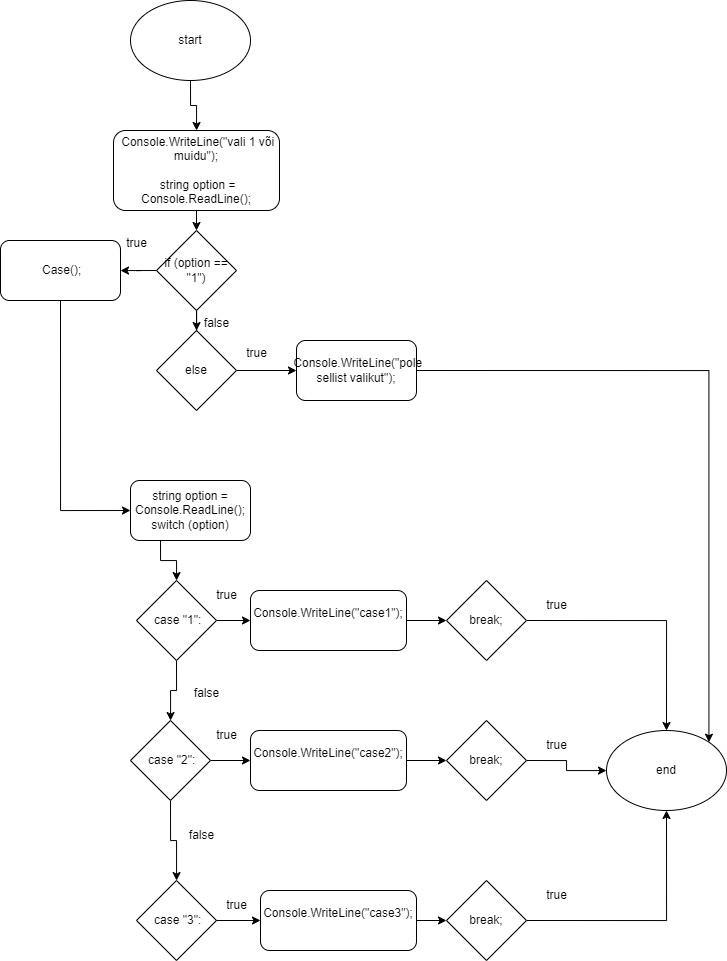

The diagram above was exported from draw.io. Its source (the exported page's mxGraphModel, read from the mxfile embedded in the PNG):
<mxGraphModel dx="881" dy="2587" grid="1" gridSize="10" guides="1" tooltips="1" connect="1" arrows="1" fold="1" page="1" pageScale="1" pageWidth="827" pageHeight="1169" math="0" shadow="0">
  <root>
    <mxCell id="WIyWlLk6GJQsqaUBKTNV-0" />
    <mxCell id="WIyWlLk6GJQsqaUBKTNV-1" parent="WIyWlLk6GJQsqaUBKTNV-0" />
    <mxCell id="ZG5nRqIeteFi4Xc8CtVU-80" style="edgeStyle=orthogonalEdgeStyle;rounded=0;orthogonalLoop=1;jettySize=auto;html=1;exitX=0.5;exitY=1;exitDx=0;exitDy=0;" edge="1" parent="WIyWlLk6GJQsqaUBKTNV-1" source="ZG5nRqIeteFi4Xc8CtVU-23" target="ZG5nRqIeteFi4Xc8CtVU-63">
      <mxGeometry relative="1" as="geometry" />
    </mxCell>
    <mxCell id="ZG5nRqIeteFi4Xc8CtVU-23" value="start" style="ellipse;whiteSpace=wrap;html=1;" vertex="1" parent="WIyWlLk6GJQsqaUBKTNV-1">
      <mxGeometry x="294" y="-340" width="120" height="80" as="geometry" />
    </mxCell>
    <mxCell id="ZG5nRqIeteFi4Xc8CtVU-42" style="edgeStyle=orthogonalEdgeStyle;rounded=0;orthogonalLoop=1;jettySize=auto;html=1;exitX=0.25;exitY=1;exitDx=0;exitDy=0;" edge="1" parent="WIyWlLk6GJQsqaUBKTNV-1" source="ZG5nRqIeteFi4Xc8CtVU-31" target="ZG5nRqIeteFi4Xc8CtVU-33">
      <mxGeometry relative="1" as="geometry" />
    </mxCell>
    <mxCell id="ZG5nRqIeteFi4Xc8CtVU-31" value="string option = Console.ReadLine();&lt;br&gt;switch (option)" style="rounded=1;whiteSpace=wrap;html=1;" vertex="1" parent="WIyWlLk6GJQsqaUBKTNV-1">
      <mxGeometry x="294" y="140" width="120" height="60" as="geometry" />
    </mxCell>
    <mxCell id="ZG5nRqIeteFi4Xc8CtVU-43" style="edgeStyle=orthogonalEdgeStyle;rounded=0;orthogonalLoop=1;jettySize=auto;html=1;exitX=0.5;exitY=1;exitDx=0;exitDy=0;" edge="1" parent="WIyWlLk6GJQsqaUBKTNV-1" source="ZG5nRqIeteFi4Xc8CtVU-33" target="ZG5nRqIeteFi4Xc8CtVU-39">
      <mxGeometry relative="1" as="geometry" />
    </mxCell>
    <mxCell id="ZG5nRqIeteFi4Xc8CtVU-45" style="edgeStyle=orthogonalEdgeStyle;rounded=0;orthogonalLoop=1;jettySize=auto;html=1;exitX=1;exitY=0.5;exitDx=0;exitDy=0;entryX=0;entryY=0.5;entryDx=0;entryDy=0;" edge="1" parent="WIyWlLk6GJQsqaUBKTNV-1" source="ZG5nRqIeteFi4Xc8CtVU-33" target="ZG5nRqIeteFi4Xc8CtVU-34">
      <mxGeometry relative="1" as="geometry" />
    </mxCell>
    <mxCell id="ZG5nRqIeteFi4Xc8CtVU-33" value="&amp;nbsp;case &quot;1&quot;:" style="rhombus;whiteSpace=wrap;html=1;" vertex="1" parent="WIyWlLk6GJQsqaUBKTNV-1">
      <mxGeometry x="300" y="240" width="80" height="80" as="geometry" />
    </mxCell>
    <mxCell id="ZG5nRqIeteFi4Xc8CtVU-50" style="edgeStyle=orthogonalEdgeStyle;rounded=0;orthogonalLoop=1;jettySize=auto;html=1;exitX=1;exitY=0.5;exitDx=0;exitDy=0;entryX=0;entryY=0.5;entryDx=0;entryDy=0;" edge="1" parent="WIyWlLk6GJQsqaUBKTNV-1" source="ZG5nRqIeteFi4Xc8CtVU-34" target="ZG5nRqIeteFi4Xc8CtVU-35">
      <mxGeometry relative="1" as="geometry" />
    </mxCell>
    <mxCell id="ZG5nRqIeteFi4Xc8CtVU-34" value="&lt;div&gt;Console.WriteLine(&quot;case1&quot;);&lt;/div&gt;&lt;div&gt;&lt;br&gt;&lt;/div&gt;" style="rounded=1;whiteSpace=wrap;html=1;" vertex="1" parent="WIyWlLk6GJQsqaUBKTNV-1">
      <mxGeometry x="414" y="250" width="156" height="60" as="geometry" />
    </mxCell>
    <mxCell id="ZG5nRqIeteFi4Xc8CtVU-52" style="edgeStyle=orthogonalEdgeStyle;rounded=0;orthogonalLoop=1;jettySize=auto;html=1;exitX=1;exitY=0.5;exitDx=0;exitDy=0;" edge="1" parent="WIyWlLk6GJQsqaUBKTNV-1" source="ZG5nRqIeteFi4Xc8CtVU-35" target="ZG5nRqIeteFi4Xc8CtVU-51">
      <mxGeometry relative="1" as="geometry" />
    </mxCell>
    <mxCell id="ZG5nRqIeteFi4Xc8CtVU-35" value="break;" style="rhombus;whiteSpace=wrap;html=1;" vertex="1" parent="WIyWlLk6GJQsqaUBKTNV-1">
      <mxGeometry x="610" y="240" width="80" height="80" as="geometry" />
    </mxCell>
    <mxCell id="ZG5nRqIeteFi4Xc8CtVU-54" style="edgeStyle=orthogonalEdgeStyle;rounded=0;orthogonalLoop=1;jettySize=auto;html=1;exitX=1;exitY=0.5;exitDx=0;exitDy=0;" edge="1" parent="WIyWlLk6GJQsqaUBKTNV-1" source="ZG5nRqIeteFi4Xc8CtVU-36" target="ZG5nRqIeteFi4Xc8CtVU-51">
      <mxGeometry relative="1" as="geometry" />
    </mxCell>
    <mxCell id="ZG5nRqIeteFi4Xc8CtVU-36" value="break;" style="rhombus;whiteSpace=wrap;html=1;" vertex="1" parent="WIyWlLk6GJQsqaUBKTNV-1">
      <mxGeometry x="610" y="540" width="80" height="80" as="geometry" />
    </mxCell>
    <mxCell id="ZG5nRqIeteFi4Xc8CtVU-53" style="edgeStyle=orthogonalEdgeStyle;rounded=0;orthogonalLoop=1;jettySize=auto;html=1;exitX=1;exitY=0.5;exitDx=0;exitDy=0;" edge="1" parent="WIyWlLk6GJQsqaUBKTNV-1" source="ZG5nRqIeteFi4Xc8CtVU-37" target="ZG5nRqIeteFi4Xc8CtVU-51">
      <mxGeometry relative="1" as="geometry" />
    </mxCell>
    <mxCell id="ZG5nRqIeteFi4Xc8CtVU-37" value="break;" style="rhombus;whiteSpace=wrap;html=1;" vertex="1" parent="WIyWlLk6GJQsqaUBKTNV-1">
      <mxGeometry x="610" y="380" width="80" height="80" as="geometry" />
    </mxCell>
    <mxCell id="ZG5nRqIeteFi4Xc8CtVU-47" style="edgeStyle=orthogonalEdgeStyle;rounded=0;orthogonalLoop=1;jettySize=auto;html=1;exitX=1;exitY=0.5;exitDx=0;exitDy=0;entryX=0;entryY=0.5;entryDx=0;entryDy=0;" edge="1" parent="WIyWlLk6GJQsqaUBKTNV-1" source="ZG5nRqIeteFi4Xc8CtVU-38" target="ZG5nRqIeteFi4Xc8CtVU-40">
      <mxGeometry relative="1" as="geometry" />
    </mxCell>
    <mxCell id="ZG5nRqIeteFi4Xc8CtVU-38" value="&amp;nbsp;case &quot;3&quot;:" style="rhombus;whiteSpace=wrap;html=1;" vertex="1" parent="WIyWlLk6GJQsqaUBKTNV-1">
      <mxGeometry x="300" y="540" width="80" height="80" as="geometry" />
    </mxCell>
    <mxCell id="ZG5nRqIeteFi4Xc8CtVU-44" style="edgeStyle=orthogonalEdgeStyle;rounded=0;orthogonalLoop=1;jettySize=auto;html=1;exitX=0.5;exitY=1;exitDx=0;exitDy=0;" edge="1" parent="WIyWlLk6GJQsqaUBKTNV-1" source="ZG5nRqIeteFi4Xc8CtVU-39" target="ZG5nRqIeteFi4Xc8CtVU-38">
      <mxGeometry relative="1" as="geometry" />
    </mxCell>
    <mxCell id="ZG5nRqIeteFi4Xc8CtVU-46" style="edgeStyle=orthogonalEdgeStyle;rounded=0;orthogonalLoop=1;jettySize=auto;html=1;exitX=1;exitY=0.5;exitDx=0;exitDy=0;entryX=0;entryY=0.5;entryDx=0;entryDy=0;" edge="1" parent="WIyWlLk6GJQsqaUBKTNV-1" source="ZG5nRqIeteFi4Xc8CtVU-39" target="ZG5nRqIeteFi4Xc8CtVU-41">
      <mxGeometry relative="1" as="geometry" />
    </mxCell>
    <mxCell id="ZG5nRqIeteFi4Xc8CtVU-39" value="&amp;nbsp;case &quot;2&quot;:" style="rhombus;whiteSpace=wrap;html=1;" vertex="1" parent="WIyWlLk6GJQsqaUBKTNV-1">
      <mxGeometry x="294" y="380" width="80" height="80" as="geometry" />
    </mxCell>
    <mxCell id="ZG5nRqIeteFi4Xc8CtVU-48" style="edgeStyle=orthogonalEdgeStyle;rounded=0;orthogonalLoop=1;jettySize=auto;html=1;exitX=1;exitY=0.5;exitDx=0;exitDy=0;entryX=0;entryY=0.5;entryDx=0;entryDy=0;" edge="1" parent="WIyWlLk6GJQsqaUBKTNV-1" source="ZG5nRqIeteFi4Xc8CtVU-40" target="ZG5nRqIeteFi4Xc8CtVU-36">
      <mxGeometry relative="1" as="geometry" />
    </mxCell>
    <mxCell id="ZG5nRqIeteFi4Xc8CtVU-40" value="&lt;div&gt;Console.WriteLine(&quot;case3&quot;);&lt;/div&gt;&lt;div&gt;&lt;br&gt;&lt;/div&gt;" style="rounded=1;whiteSpace=wrap;html=1;" vertex="1" parent="WIyWlLk6GJQsqaUBKTNV-1">
      <mxGeometry x="424" y="550" width="156" height="60" as="geometry" />
    </mxCell>
    <mxCell id="ZG5nRqIeteFi4Xc8CtVU-49" style="edgeStyle=orthogonalEdgeStyle;rounded=0;orthogonalLoop=1;jettySize=auto;html=1;exitX=1;exitY=0.5;exitDx=0;exitDy=0;entryX=0;entryY=0.5;entryDx=0;entryDy=0;" edge="1" parent="WIyWlLk6GJQsqaUBKTNV-1" source="ZG5nRqIeteFi4Xc8CtVU-41" target="ZG5nRqIeteFi4Xc8CtVU-37">
      <mxGeometry relative="1" as="geometry" />
    </mxCell>
    <mxCell id="ZG5nRqIeteFi4Xc8CtVU-41" value="&lt;div&gt;Console.WriteLine(&quot;case2&quot;);&lt;/div&gt;&lt;div&gt;&lt;br&gt;&lt;/div&gt;" style="rounded=1;whiteSpace=wrap;html=1;" vertex="1" parent="WIyWlLk6GJQsqaUBKTNV-1">
      <mxGeometry x="414" y="390" width="156" height="60" as="geometry" />
    </mxCell>
    <mxCell id="ZG5nRqIeteFi4Xc8CtVU-51" value="end" style="ellipse;whiteSpace=wrap;html=1;" vertex="1" parent="WIyWlLk6GJQsqaUBKTNV-1">
      <mxGeometry x="770" y="390" width="120" height="80" as="geometry" />
    </mxCell>
    <mxCell id="ZG5nRqIeteFi4Xc8CtVU-55" value="true" style="text;html=1;align=center;verticalAlign=middle;resizable=0;points=[];autosize=1;strokeColor=none;fillColor=none;" vertex="1" parent="WIyWlLk6GJQsqaUBKTNV-1">
      <mxGeometry x="370" y="240" width="40" height="30" as="geometry" />
    </mxCell>
    <mxCell id="ZG5nRqIeteFi4Xc8CtVU-56" value="true" style="text;html=1;align=center;verticalAlign=middle;resizable=0;points=[];autosize=1;strokeColor=none;fillColor=none;" vertex="1" parent="WIyWlLk6GJQsqaUBKTNV-1">
      <mxGeometry x="700" y="250" width="40" height="30" as="geometry" />
    </mxCell>
    <mxCell id="ZG5nRqIeteFi4Xc8CtVU-57" value="true" style="text;html=1;align=center;verticalAlign=middle;resizable=0;points=[];autosize=1;strokeColor=none;fillColor=none;" vertex="1" parent="WIyWlLk6GJQsqaUBKTNV-1">
      <mxGeometry x="370" y="380" width="40" height="30" as="geometry" />
    </mxCell>
    <mxCell id="ZG5nRqIeteFi4Xc8CtVU-58" value="true" style="text;html=1;align=center;verticalAlign=middle;resizable=0;points=[];autosize=1;strokeColor=none;fillColor=none;" vertex="1" parent="WIyWlLk6GJQsqaUBKTNV-1">
      <mxGeometry x="700" y="540" width="40" height="30" as="geometry" />
    </mxCell>
    <mxCell id="ZG5nRqIeteFi4Xc8CtVU-59" value="true" style="text;html=1;align=center;verticalAlign=middle;resizable=0;points=[];autosize=1;strokeColor=none;fillColor=none;" vertex="1" parent="WIyWlLk6GJQsqaUBKTNV-1">
      <mxGeometry x="700" y="390" width="40" height="30" as="geometry" />
    </mxCell>
    <mxCell id="ZG5nRqIeteFi4Xc8CtVU-60" value="false" style="text;html=1;align=center;verticalAlign=middle;resizable=0;points=[];autosize=1;strokeColor=none;fillColor=none;" vertex="1" parent="WIyWlLk6GJQsqaUBKTNV-1">
      <mxGeometry x="345" y="338" width="50" height="30" as="geometry" />
    </mxCell>
    <mxCell id="ZG5nRqIeteFi4Xc8CtVU-61" value="false" style="text;html=1;align=center;verticalAlign=middle;resizable=0;points=[];autosize=1;strokeColor=none;fillColor=none;" vertex="1" parent="WIyWlLk6GJQsqaUBKTNV-1">
      <mxGeometry x="340" y="480" width="50" height="30" as="geometry" />
    </mxCell>
    <mxCell id="ZG5nRqIeteFi4Xc8CtVU-62" value="true" style="text;html=1;align=center;verticalAlign=middle;resizable=0;points=[];autosize=1;strokeColor=none;fillColor=none;" vertex="1" parent="WIyWlLk6GJQsqaUBKTNV-1">
      <mxGeometry x="380" y="550" width="40" height="30" as="geometry" />
    </mxCell>
    <mxCell id="ZG5nRqIeteFi4Xc8CtVU-68" style="edgeStyle=orthogonalEdgeStyle;rounded=0;orthogonalLoop=1;jettySize=auto;html=1;exitX=0.5;exitY=1;exitDx=0;exitDy=0;entryX=0.5;entryY=0;entryDx=0;entryDy=0;" edge="1" parent="WIyWlLk6GJQsqaUBKTNV-1" source="ZG5nRqIeteFi4Xc8CtVU-63" target="ZG5nRqIeteFi4Xc8CtVU-64">
      <mxGeometry relative="1" as="geometry" />
    </mxCell>
    <mxCell id="ZG5nRqIeteFi4Xc8CtVU-63" value="&lt;div&gt;&amp;nbsp;Console.WriteLine(&quot;vali 1 või muidu&quot;);&lt;/div&gt;&lt;div&gt;&lt;br&gt;&lt;/div&gt;&lt;div&gt;&amp;nbsp;string option = Console.ReadLine();&lt;/div&gt;" style="rounded=1;whiteSpace=wrap;html=1;" vertex="1" parent="WIyWlLk6GJQsqaUBKTNV-1">
      <mxGeometry x="277" y="-210" width="166" height="80" as="geometry" />
    </mxCell>
    <mxCell id="ZG5nRqIeteFi4Xc8CtVU-72" style="edgeStyle=orthogonalEdgeStyle;rounded=0;orthogonalLoop=1;jettySize=auto;html=1;exitX=0;exitY=0.5;exitDx=0;exitDy=0;" edge="1" parent="WIyWlLk6GJQsqaUBKTNV-1" source="ZG5nRqIeteFi4Xc8CtVU-64" target="ZG5nRqIeteFi4Xc8CtVU-65">
      <mxGeometry relative="1" as="geometry" />
    </mxCell>
    <mxCell id="ZG5nRqIeteFi4Xc8CtVU-74" style="edgeStyle=orthogonalEdgeStyle;rounded=0;orthogonalLoop=1;jettySize=auto;html=1;exitX=0.5;exitY=1;exitDx=0;exitDy=0;" edge="1" parent="WIyWlLk6GJQsqaUBKTNV-1" source="ZG5nRqIeteFi4Xc8CtVU-64" target="ZG5nRqIeteFi4Xc8CtVU-66">
      <mxGeometry relative="1" as="geometry" />
    </mxCell>
    <mxCell id="ZG5nRqIeteFi4Xc8CtVU-64" value="if (option == &quot;1&quot;)" style="rhombus;whiteSpace=wrap;html=1;" vertex="1" parent="WIyWlLk6GJQsqaUBKTNV-1">
      <mxGeometry x="320" y="-110" width="80" height="80" as="geometry" />
    </mxCell>
    <mxCell id="ZG5nRqIeteFi4Xc8CtVU-73" style="edgeStyle=orthogonalEdgeStyle;rounded=0;orthogonalLoop=1;jettySize=auto;html=1;exitX=0.5;exitY=1;exitDx=0;exitDy=0;entryX=0;entryY=0.5;entryDx=0;entryDy=0;" edge="1" parent="WIyWlLk6GJQsqaUBKTNV-1" source="ZG5nRqIeteFi4Xc8CtVU-65" target="ZG5nRqIeteFi4Xc8CtVU-31">
      <mxGeometry relative="1" as="geometry" />
    </mxCell>
    <mxCell id="ZG5nRqIeteFi4Xc8CtVU-65" value="&amp;nbsp;Case();" style="rounded=1;whiteSpace=wrap;html=1;" vertex="1" parent="WIyWlLk6GJQsqaUBKTNV-1">
      <mxGeometry x="164" y="-100" width="120" height="60" as="geometry" />
    </mxCell>
    <mxCell id="ZG5nRqIeteFi4Xc8CtVU-71" style="edgeStyle=orthogonalEdgeStyle;rounded=0;orthogonalLoop=1;jettySize=auto;html=1;exitX=1;exitY=0.5;exitDx=0;exitDy=0;entryX=0;entryY=0.5;entryDx=0;entryDy=0;" edge="1" parent="WIyWlLk6GJQsqaUBKTNV-1" source="ZG5nRqIeteFi4Xc8CtVU-66" target="ZG5nRqIeteFi4Xc8CtVU-67">
      <mxGeometry relative="1" as="geometry" />
    </mxCell>
    <mxCell id="ZG5nRqIeteFi4Xc8CtVU-66" value="else" style="rhombus;whiteSpace=wrap;html=1;" vertex="1" parent="WIyWlLk6GJQsqaUBKTNV-1">
      <mxGeometry x="320" y="-10" width="80" height="80" as="geometry" />
    </mxCell>
    <mxCell id="ZG5nRqIeteFi4Xc8CtVU-81" style="edgeStyle=orthogonalEdgeStyle;rounded=0;orthogonalLoop=1;jettySize=auto;html=1;exitX=1;exitY=0.5;exitDx=0;exitDy=0;entryX=1;entryY=0;entryDx=0;entryDy=0;" edge="1" parent="WIyWlLk6GJQsqaUBKTNV-1" source="ZG5nRqIeteFi4Xc8CtVU-67" target="ZG5nRqIeteFi4Xc8CtVU-51">
      <mxGeometry relative="1" as="geometry" />
    </mxCell>
    <mxCell id="ZG5nRqIeteFi4Xc8CtVU-67" value="&amp;nbsp;Console.WriteLine(&quot;pole sellist valikut&quot;);" style="rounded=1;whiteSpace=wrap;html=1;" vertex="1" parent="WIyWlLk6GJQsqaUBKTNV-1">
      <mxGeometry x="460" width="120" height="60" as="geometry" />
    </mxCell>
    <mxCell id="ZG5nRqIeteFi4Xc8CtVU-77" value="false" style="text;html=1;align=center;verticalAlign=middle;resizable=0;points=[];autosize=1;strokeColor=none;fillColor=none;" vertex="1" parent="WIyWlLk6GJQsqaUBKTNV-1">
      <mxGeometry x="355" y="-32" width="50" height="30" as="geometry" />
    </mxCell>
    <mxCell id="ZG5nRqIeteFi4Xc8CtVU-78" value="true" style="text;html=1;align=center;verticalAlign=middle;resizable=0;points=[];autosize=1;strokeColor=none;fillColor=none;" vertex="1" parent="WIyWlLk6GJQsqaUBKTNV-1">
      <mxGeometry x="280" y="-112" width="40" height="30" as="geometry" />
    </mxCell>
    <mxCell id="ZG5nRqIeteFi4Xc8CtVU-79" value="true" style="text;html=1;align=center;verticalAlign=middle;resizable=0;points=[];autosize=1;strokeColor=none;fillColor=none;" vertex="1" parent="WIyWlLk6GJQsqaUBKTNV-1">
      <mxGeometry x="400" y="-2" width="40" height="30" as="geometry" />
    </mxCell>
  </root>
</mxGraphModel>